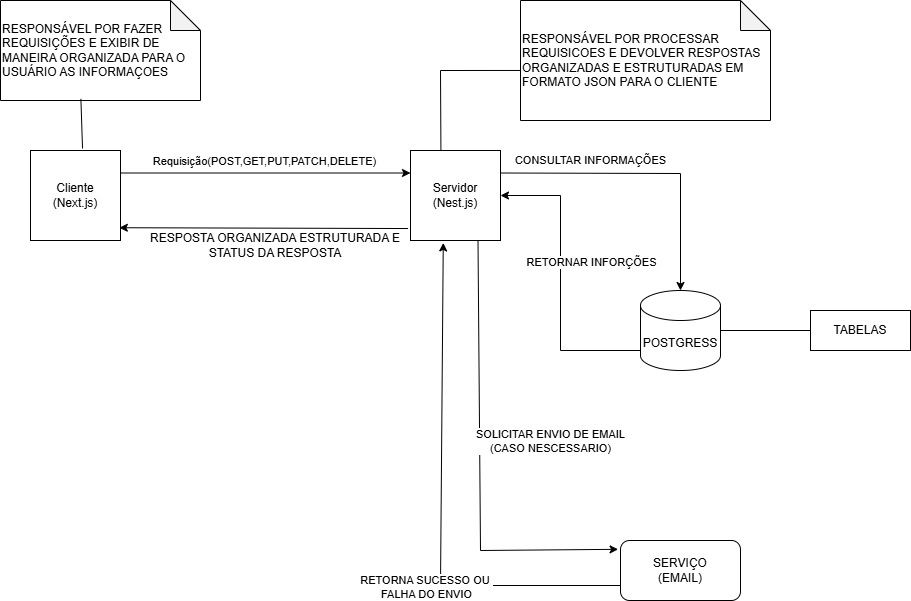

The diagram above was exported from draw.io. Its source (the exported page's mxGraphModel, read from the mxfile embedded in the PNG):
<mxGraphModel dx="1042" dy="535" grid="1" gridSize="10" guides="1" tooltips="1" connect="1" arrows="1" fold="1" page="1" pageScale="1" pageWidth="827" pageHeight="1169" math="0" shadow="0">
  <root>
    <mxCell id="0" />
    <mxCell id="1" parent="0" />
    <mxCell id="zT8Rnau_Nk_aa2FZQxrn-2" value="Cliente&lt;br&gt;(Next.js)" style="whiteSpace=wrap;html=1;aspect=fixed;" vertex="1" parent="1">
      <mxGeometry x="70" y="160" width="90" height="90" as="geometry" />
    </mxCell>
    <mxCell id="zT8Rnau_Nk_aa2FZQxrn-3" style="edgeStyle=orthogonalEdgeStyle;rounded=0;orthogonalLoop=1;jettySize=auto;html=1;exitX=0.5;exitY=1;exitDx=0;exitDy=0;" edge="1" parent="1" source="zT8Rnau_Nk_aa2FZQxrn-2" target="zT8Rnau_Nk_aa2FZQxrn-2">
      <mxGeometry relative="1" as="geometry" />
    </mxCell>
    <mxCell id="zT8Rnau_Nk_aa2FZQxrn-7" value="Servidor&lt;br&gt;(Nest.js)" style="whiteSpace=wrap;html=1;aspect=fixed;" vertex="1" parent="1">
      <mxGeometry x="450" y="160" width="90" height="90" as="geometry" />
    </mxCell>
    <mxCell id="zT8Rnau_Nk_aa2FZQxrn-8" value="" style="endArrow=classic;html=1;rounded=0;exitX=1;exitY=0.25;exitDx=0;exitDy=0;entryX=0;entryY=0.25;entryDx=0;entryDy=0;" edge="1" parent="1" source="zT8Rnau_Nk_aa2FZQxrn-2" target="zT8Rnau_Nk_aa2FZQxrn-7">
      <mxGeometry width="50" height="50" relative="1" as="geometry">
        <mxPoint x="390" y="310" as="sourcePoint" />
        <mxPoint x="440" y="260" as="targetPoint" />
      </mxGeometry>
    </mxCell>
    <mxCell id="zT8Rnau_Nk_aa2FZQxrn-9" value="Requisição(POST,GET,PUT,PATCH,DELETE)" style="edgeLabel;html=1;align=center;verticalAlign=middle;resizable=0;points=[];" vertex="1" connectable="0" parent="zT8Rnau_Nk_aa2FZQxrn-8">
      <mxGeometry x="-0.0145" y="5" relative="1" as="geometry">
        <mxPoint y="-7" as="offset" />
      </mxGeometry>
    </mxCell>
    <mxCell id="zT8Rnau_Nk_aa2FZQxrn-10" value="POSTGRESS" style="shape=cylinder3;whiteSpace=wrap;html=1;boundedLbl=1;backgroundOutline=1;size=15;" vertex="1" parent="1">
      <mxGeometry x="680" y="300" width="80" height="80" as="geometry" />
    </mxCell>
    <mxCell id="zT8Rnau_Nk_aa2FZQxrn-11" value="SERVIÇO&lt;br&gt;(EMAIL)" style="rounded=1;whiteSpace=wrap;html=1;" vertex="1" parent="1">
      <mxGeometry x="660" y="550" width="120" height="60" as="geometry" />
    </mxCell>
    <mxCell id="zT8Rnau_Nk_aa2FZQxrn-12" value="" style="endArrow=classic;html=1;rounded=0;entryX=0.5;entryY=0;entryDx=0;entryDy=0;entryPerimeter=0;exitX=1;exitY=0.25;exitDx=0;exitDy=0;" edge="1" parent="1" source="zT8Rnau_Nk_aa2FZQxrn-7" target="zT8Rnau_Nk_aa2FZQxrn-10">
      <mxGeometry width="50" height="50" relative="1" as="geometry">
        <mxPoint x="390" y="310" as="sourcePoint" />
        <mxPoint x="440" y="260" as="targetPoint" />
        <Array as="points">
          <mxPoint x="720" y="183" />
        </Array>
      </mxGeometry>
    </mxCell>
    <mxCell id="zT8Rnau_Nk_aa2FZQxrn-13" value="CONSULTAR INFORMAÇÕES" style="edgeLabel;html=1;align=center;verticalAlign=middle;resizable=0;points=[];" vertex="1" connectable="0" parent="zT8Rnau_Nk_aa2FZQxrn-12">
      <mxGeometry x="-0.4384" relative="1" as="geometry">
        <mxPoint x="7" y="-13" as="offset" />
      </mxGeometry>
    </mxCell>
    <mxCell id="zT8Rnau_Nk_aa2FZQxrn-14" value="" style="endArrow=classic;html=1;rounded=0;entryX=1;entryY=0.5;entryDx=0;entryDy=0;" edge="1" parent="1" target="zT8Rnau_Nk_aa2FZQxrn-7">
      <mxGeometry width="50" height="50" relative="1" as="geometry">
        <mxPoint x="680" y="360" as="sourcePoint" />
        <mxPoint x="440" y="260" as="targetPoint" />
        <Array as="points">
          <mxPoint x="600" y="360" />
          <mxPoint x="600" y="205" />
        </Array>
      </mxGeometry>
    </mxCell>
    <mxCell id="zT8Rnau_Nk_aa2FZQxrn-16" value="RETORNAR INFORÇÕES" style="edgeLabel;html=1;align=center;verticalAlign=middle;resizable=0;points=[];" vertex="1" connectable="0" parent="zT8Rnau_Nk_aa2FZQxrn-14">
      <mxGeometry x="0.1444" y="-2" relative="1" as="geometry">
        <mxPoint x="28" as="offset" />
      </mxGeometry>
    </mxCell>
    <mxCell id="zT8Rnau_Nk_aa2FZQxrn-15" value="" style="endArrow=classic;html=1;rounded=0;entryX=-0.02;entryY=0.147;entryDx=0;entryDy=0;exitX=0.75;exitY=1;exitDx=0;exitDy=0;entryPerimeter=0;" edge="1" parent="1" source="zT8Rnau_Nk_aa2FZQxrn-7" target="zT8Rnau_Nk_aa2FZQxrn-11">
      <mxGeometry width="50" height="50" relative="1" as="geometry">
        <mxPoint x="390" y="310" as="sourcePoint" />
        <mxPoint x="440" y="260" as="targetPoint" />
        <Array as="points">
          <mxPoint x="520" y="560" />
        </Array>
      </mxGeometry>
    </mxCell>
    <mxCell id="zT8Rnau_Nk_aa2FZQxrn-19" value="SOLICITAR ENVIO DE EMAIL&lt;div&gt;(CASO NESCESSARIO)&lt;/div&gt;" style="edgeLabel;html=1;align=center;verticalAlign=middle;resizable=0;points=[];" vertex="1" connectable="0" parent="zT8Rnau_Nk_aa2FZQxrn-15">
      <mxGeometry x="-0.3907" y="-3" relative="1" as="geometry">
        <mxPoint x="74" y="64" as="offset" />
      </mxGeometry>
    </mxCell>
    <mxCell id="zT8Rnau_Nk_aa2FZQxrn-23" value="" style="endArrow=classic;html=1;rounded=0;exitX=0;exitY=0.75;exitDx=0;exitDy=0;entryX=0.364;entryY=1.027;entryDx=0;entryDy=0;entryPerimeter=0;" edge="1" parent="1" source="zT8Rnau_Nk_aa2FZQxrn-11" target="zT8Rnau_Nk_aa2FZQxrn-7">
      <mxGeometry width="50" height="50" relative="1" as="geometry">
        <mxPoint x="390" y="430" as="sourcePoint" />
        <mxPoint x="440" y="380" as="targetPoint" />
        <Array as="points">
          <mxPoint x="480" y="595" />
        </Array>
      </mxGeometry>
    </mxCell>
    <mxCell id="zT8Rnau_Nk_aa2FZQxrn-24" value="RETORNA SUCESSO OU&amp;nbsp;&lt;div&gt;FALHA DO ENVIO&lt;/div&gt;" style="edgeLabel;html=1;align=center;verticalAlign=middle;resizable=0;points=[];" vertex="1" connectable="0" parent="zT8Rnau_Nk_aa2FZQxrn-23">
      <mxGeometry x="-0.386" y="1" relative="1" as="geometry">
        <mxPoint x="-35" as="offset" />
      </mxGeometry>
    </mxCell>
    <mxCell id="zT8Rnau_Nk_aa2FZQxrn-25" value="RESPONSÁVEL POR PROCESSAR REQUISICOES E DEVOLVER RESPOSTAS ORGANIZADAS E ESTRUTURADAS EM FORMATO JSON PARA O CLIENTE" style="shape=note;whiteSpace=wrap;html=1;backgroundOutline=1;darkOpacity=0.05;align=left;" vertex="1" parent="1">
      <mxGeometry x="560" y="10" width="250" height="120" as="geometry" />
    </mxCell>
    <mxCell id="zT8Rnau_Nk_aa2FZQxrn-26" value="" style="endArrow=none;html=1;rounded=0;entryX=0;entryY=0.583;entryDx=0;entryDy=0;entryPerimeter=0;exitX=0.338;exitY=-0.004;exitDx=0;exitDy=0;exitPerimeter=0;" edge="1" parent="1" source="zT8Rnau_Nk_aa2FZQxrn-7" target="zT8Rnau_Nk_aa2FZQxrn-25">
      <mxGeometry width="50" height="50" relative="1" as="geometry">
        <mxPoint x="390" y="230" as="sourcePoint" />
        <mxPoint x="440" y="180" as="targetPoint" />
        <Array as="points">
          <mxPoint x="480" y="80" />
        </Array>
      </mxGeometry>
    </mxCell>
    <mxCell id="zT8Rnau_Nk_aa2FZQxrn-27" value="" style="endArrow=classic;html=1;rounded=0;entryX=0.987;entryY=0.858;entryDx=0;entryDy=0;entryPerimeter=0;exitX=-0.027;exitY=0.867;exitDx=0;exitDy=0;exitPerimeter=0;" edge="1" parent="1" source="zT8Rnau_Nk_aa2FZQxrn-7" target="zT8Rnau_Nk_aa2FZQxrn-2">
      <mxGeometry width="50" height="50" relative="1" as="geometry">
        <mxPoint x="440" y="240" as="sourcePoint" />
        <mxPoint x="440" y="180" as="targetPoint" />
      </mxGeometry>
    </mxCell>
    <mxCell id="zT8Rnau_Nk_aa2FZQxrn-28" value="RESPOSTA ORGANIZADA ESTRUTURADA E STATUS DA RESPOSTA" style="text;html=1;whiteSpace=wrap;strokeColor=none;fillColor=none;align=center;verticalAlign=middle;rounded=0;" vertex="1" parent="1">
      <mxGeometry x="180" y="240" width="270" height="30" as="geometry" />
    </mxCell>
    <mxCell id="zT8Rnau_Nk_aa2FZQxrn-29" value="RESPONSÁVEL POR FAZER REQUISIÇÕES E EXIBIR DE MANEIRA ORGANIZADA PARA O USUÁRIO AS INFORMAÇOES" style="shape=note;whiteSpace=wrap;html=1;backgroundOutline=1;darkOpacity=0.05;align=left;" vertex="1" parent="1">
      <mxGeometry x="40" y="10" width="200" height="100" as="geometry" />
    </mxCell>
    <mxCell id="zT8Rnau_Nk_aa2FZQxrn-30" value="" style="endArrow=none;html=1;rounded=0;exitX=0.578;exitY=-0.022;exitDx=0;exitDy=0;exitPerimeter=0;entryX=0.402;entryY=0.984;entryDx=0;entryDy=0;entryPerimeter=0;" edge="1" parent="1" source="zT8Rnau_Nk_aa2FZQxrn-2" target="zT8Rnau_Nk_aa2FZQxrn-29">
      <mxGeometry width="50" height="50" relative="1" as="geometry">
        <mxPoint x="390" y="230" as="sourcePoint" />
        <mxPoint x="130" y="120" as="targetPoint" />
      </mxGeometry>
    </mxCell>
    <mxCell id="zT8Rnau_Nk_aa2FZQxrn-31" value="TABELAS" style="rounded=0;whiteSpace=wrap;html=1;" vertex="1" parent="1">
      <mxGeometry x="850" y="320" width="100" height="40" as="geometry" />
    </mxCell>
    <mxCell id="zT8Rnau_Nk_aa2FZQxrn-32" value="" style="endArrow=none;html=1;rounded=0;entryX=0;entryY=0.5;entryDx=0;entryDy=0;exitX=1;exitY=0.5;exitDx=0;exitDy=0;exitPerimeter=0;" edge="1" parent="1" source="zT8Rnau_Nk_aa2FZQxrn-10" target="zT8Rnau_Nk_aa2FZQxrn-31">
      <mxGeometry width="50" height="50" relative="1" as="geometry">
        <mxPoint x="620" y="430" as="sourcePoint" />
        <mxPoint x="670" y="380" as="targetPoint" />
      </mxGeometry>
    </mxCell>
  </root>
</mxGraphModel>